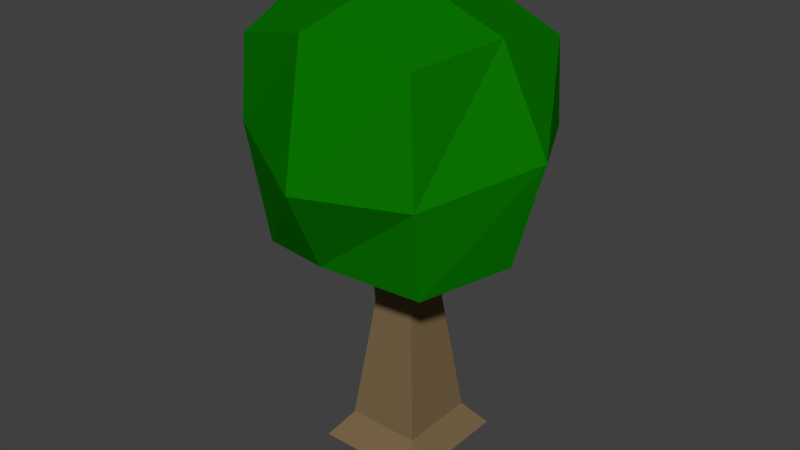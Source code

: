# Source: Tree_1.blend  (saved by Blender 2.72.0; exported with 4.5.12 LTS)
import bpy
from mathutils import Matrix  # noqa: F401  (used for matrix-valued properties, if any)

bpy.ops.wm.read_factory_settings(use_empty=True)
scene = bpy.context.scene
scene.name = 'Scene'

# ---- collections
col_collection_1 = bpy.data.collections.new('Collection 1'); scene.collection.children.link(col_collection_1)

# ---- materials (node trees are filled in below, after node groups)
mat_material = bpy.data.materials.new('Material')
mat_material.alpha_threshold = 0.0
mat_material.use_transparent_shadow = False
mat_material.diffuse_color = (0.196, 0.1331, 0.06503, 1.0)
mat_material.roughness = 0.5
mat_material.line_color = (0.0, 0.0, 0.0, 1.0)
mat_hojas = bpy.data.materials.new('Hojas')
mat_hojas.alpha_threshold = 0.0
mat_hojas.use_transparent_shadow = False
mat_hojas.diffuse_color = (0.002982, 0.1789, 0.0, 1.0)
mat_hojas.roughness = 0.5

# ---- material node trees

# ---- world
world_world = bpy.data.worlds.new('World'); scene.world = world_world
world_world.color = (0.05088, 0.05088, 0.05088)
world_world.use_sun_shadow = False
world_world.sun_shadow_jitter_overblur = 0.0
world_world.cycles.sampling_method = 'MANUAL'
world_world.cycles.sample_map_resolution = 256

# ---- meshes
me_cube = bpy.data.meshes.new('Cube')
me_cube.from_pydata([(0.2535, 0.2721, -1.0), (0.2535, -0.2721, -1.0), (-0.2535, -0.2721, -1.0), (-0.2535, 0.2721, -1.0), (0.1311, 0.1407, 0.3733), (0.1311, -0.1407, 0.3733), (-0.1311, -0.1407, 0.3733), (-0.1311, 0.1407, 0.3733), (-0.3447, -0.4691, 0.06047), (-0.4518, 0.371, 0.06703), (0.3829, 0.2909, 0.02486), (0.4071, -0.4354, 0.03836), (-0.4983, -0.4109, 0.9039), (-0.4745, 0.2957, 1.022), (0.4117, 0.4341, 0.8711), (0.3866, -0.4701, 0.952), (-0.4544, -0.4858, 0.5695), (-0.6063, -0.01418, 0.9905), (-0.5527, 0.4633, 0.4841), (-0.4602, -0.02559, 0.03486), (-0.01465, 0.6045, 0.9483), (0.4444, 0.4197, 0.5011), (-0.02359, 0.5189, 0.02197), (0.4778, -0.0554, 0.9901), (0.4399, -0.5135, 0.447), (0.5476, -0.03505, 0.06543), (-0.04233, -0.5657, 1.026), (-0.04069, -0.5044, 0.0615), (-0.6895, -0.001126, 0.5162), (-0.05627, 0.6153, 0.4088), (0.669, -0.01673, 0.5391), (0.001645, -0.7122, 0.4575), (0.02945, -0.07231, 0.06903), (-0.01708, -0.02856, 1.155), (0.1002, 0.1076, -0.3022), (0.1002, -0.1076, -0.3022), (-0.1002, -0.1076, -0.3022), (-0.1002, 0.1076, -0.3022), (0.1694, 0.1818, -0.8814), (0.1694, -0.1818, -0.8814), (-0.1694, -0.1818, -0.8814), (-0.1694, 0.1818, -0.8814)], [], [(0, 1, 2, 3), (4, 7, 6, 5), (34, 4, 5, 35), (35, 5, 6, 36), (36, 6, 7, 37), (38, 0, 3, 41), (28, 18, 9, 19), (29, 21, 10, 22), (30, 24, 11, 25), (31, 16, 8, 27), (32, 22, 10, 25), (33, 20, 13, 17), (16, 28, 19, 8), (12, 17, 28, 16), (17, 13, 18, 28), (18, 29, 22, 9), (13, 20, 29, 18), (20, 14, 21, 29), (21, 30, 25, 10), (14, 23, 30, 21), (23, 15, 24, 30), (24, 31, 27, 11), (15, 26, 31, 24), (26, 12, 16, 31), (27, 32, 25, 11), (8, 19, 32, 27), (19, 9, 22, 32), (26, 33, 17, 12), (15, 23, 33, 26), (23, 14, 20, 33), (38, 34, 35, 39), (39, 35, 36, 40), (40, 36, 37, 41), (4, 34, 37, 7), (34, 38, 41, 37), (0, 38, 39, 1), (1, 39, 40, 2), (2, 40, 41, 3)])
me_cube.polygons.foreach_set('material_index', [0, 0, 0, 0, 0, 0, 1, 1, 1, 1, 1, 1, 1, 1, 1, 1, 1, 1, 1, 1, 1, 1, 1, 1, 1, 1, 1, 1, 1, 1, 0, 0, 0, 0, 0, 0, 0, 0])
me_cube.materials.append(mat_material)
me_cube.materials.append(mat_hojas)
me_cube.use_remesh_preserve_volume = False
me_cube.use_remesh_preserve_attributes = False
me_cube.use_mirror_vertex_groups = False
me_cube.update()

# ---- objects
ob_cube = bpy.data.objects.new('Cube', me_cube)

# ---- transforms, parenting, visibility, modifiers, constraints
ob_cube.location = (0.0, 0.0, 0.0)
ob_cube.lock_rotations_4d = False
ob_cube.empty_display_type = 'ARROWS'
ob_cube.lineart.crease_threshold = 0.0

# ---- collection membership
col_collection_1.objects.link(ob_cube)

# ---- scene / render settings (as saved in the file)
scene.frame_start = 1; scene.frame_end = 250; scene.frame_set(1)
scene.render.engine = 'BLENDER_EEVEE_NEXT'
scene.render.resolution_percentage = 50
scene.render.dither_intensity = 0.0
scene.cycles.use_denoising = False
scene.cycles.samples = 10
scene.cycles.sampling_pattern = 'TABULATED_SOBOL'
scene.cycles.light_sampling_threshold = 0.0
scene.cycles.use_adaptive_sampling = False
scene.cycles.use_light_tree = False
scene.cycles.blur_glossy = 0.0
scene.cycles.pixel_filter_type = 'GAUSSIAN'
scene.cycles.sample_clamp_indirect = 0.0
scene.view_settings.view_transform = 'Standard'
bpy.context.view_layer.update()

# ---- added for rendering (the .blend has no active camera and no usable light): camera, sun
cam_auto = bpy.data.cameras.new('AutoCamera')
cam_auto.lens = 50.0
cam_auto.sensor_width = 36.0
cam_auto.clip_end = 1000.0
ob_auto_camera = bpy.data.objects.new('AutoCamera', cam_auto)
scene.collection.objects.link(ob_auto_camera)
ob_auto_camera.location = (2.64719, -3.23744, 2.20324)
ob_auto_camera.rotation_euler = (1.09748, -7.21219e-08, 0.694738)
scene.camera = ob_auto_camera
light_auto_sun = bpy.data.lights.new('AutoSun', 'SUN')
light_auto_sun.energy = 3.0
light_auto_sun.angle = 0.0523599
ob_auto_sun = bpy.data.objects.new('AutoSun', light_auto_sun)
scene.collection.objects.link(ob_auto_sun)
ob_auto_sun.rotation_euler = (0.872665, 0.174533, 0.523599)
bpy.context.view_layer.update()
